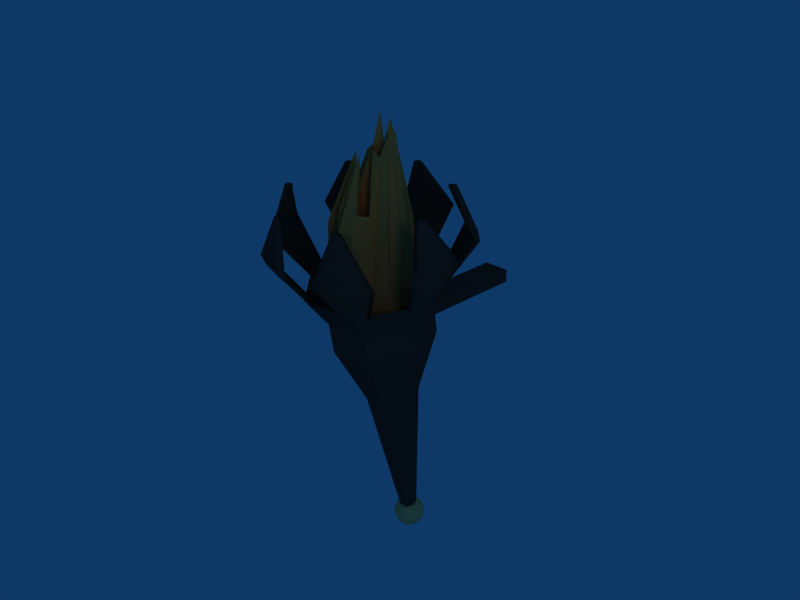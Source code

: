 # Source: medieval-torch.blend  (saved by Blender 2.46.0; exported with 4.5.12 LTS)
import bpy
from mathutils import Matrix  # noqa: F401  (used for matrix-valued properties, if any)

bpy.ops.wm.read_factory_settings(use_empty=True)
scene = bpy.context.scene
scene.name = 'Scene'

# ---- collections
col_collection_1 = bpy.data.collections.new('Collection 1'); scene.collection.children.link(col_collection_1)
col_collection_11 = bpy.data.collections.new('Collection 11'); scene.collection.children.link(col_collection_11)

# ---- materials (node trees are filled in below, after node groups)
mat_metal_corroded = bpy.data.materials.new('Metal_Corroded')
mat_metal_corroded.alpha_threshold = 0.0
mat_metal_corroded.diffuse_color = (0.2, 0.2, 0.2, 1.0)
mat_metal_corroded.specular_color = (0.6, 0.8, 1.0)
mat_metal_corroded.roughness = 0.5
mat_metal_corroded.specular_intensity = 0.4
mat_metal_corroded.line_color = (0.0, 0.0, 0.0, 1.0)
mat_fire_candle = bpy.data.materials.new('FIRE candle')
mat_fire_candle.alpha_threshold = 0.0
mat_fire_candle.diffuse_color = (1.0, 0.5726, 0.2688, 1.0)
mat_fire_candle.specular_color = (1.0, 0.09833, 0.09833)
mat_fire_candle.roughness = 0.5
mat_fire_candle.specular_intensity = 0.269
mat_fire_candle.line_color = (0.0, 0.0, 0.0, 0.8805)
mat_metal_brass_polish = bpy.data.materials.new('METAL brass polish')
mat_metal_brass_polish.alpha_threshold = 0.0
mat_metal_brass_polish.diffuse_color = (1.0, 0.8, 0.5, 1.0)
mat_metal_brass_polish.specular_color = (1.0, 0.6, 0.6)
mat_metal_brass_polish.roughness = 0.5
mat_metal_brass_polish.line_color = (0.0, 0.0, 0.0, 1.0)

# ---- material node trees

# ---- world
world_world = bpy.data.worlds.new('World'); scene.world = world_world
world_world.color = (0.05656, 0.2208, 0.4)
world_world.use_sun_shadow = False
world_world.sun_shadow_jitter_overblur = 0.0
world_world.cycles.sampling_method = 'MANUAL'
world_world.cycles.sample_map_resolution = 256

# ---- cameras
cam_camera = bpy.data.cameras.new('Camera')
cam_camera.passepartout_alpha = 0.2
cam_camera.clip_end = 100.0
cam_camera.lens = 35.0
cam_camera.ortho_scale = 7.314
cam_camera.show_passepartout = False
cam_camera.show_safe_areas = True
cam_camera.dof.focus_distance = 0.0
cam_camera.dof.aperture_fstop = 128.0

# ---- lights
light_spot = bpy.data.lights.new('Spot', 'POINT')
light_spot.transmission_factor = 0.0
light_spot.cutoff_distance = 30.0
light_spot.energy = 300.0
light_spot.shadow_buffer_clip_start = 1.001
light_spot.shadow_soft_size = 1.0
light_spot.shadow_maximum_resolution = 0.006
light_spot.use_absolute_resolution = True
light_spot.cycles.use_multiple_importance_sampling = False

# ---- meshes
me_circle_001 = bpy.data.meshes.new('Circle.001')
me_circle_001.from_pydata([(0.8589, 0.8589, 0.0), (1.207, -0.136, 0.0), (0.6462, -1.028, 0.0), (-0.4012, -1.146, 0.0), (-1.146, -0.4012, 0.0), (-1.028, 0.6462, 0.0), (-0.136, 1.207, 0.0), (0.6329, 0.6329, -0.5655), (0.8894, -0.1002, -0.5655), (0.4762, -0.7578, -0.5655), (-0.2956, -0.8448, -0.5655), (-0.8448, -0.2956, -0.5655), (-0.7578, 0.4762, -0.5655), (-0.1002, 0.8894, -0.5655), (0.8894, -0.1002, -1.111), (0.6329, 0.6329, -1.111), (0.4762, -0.7578, -1.111), (-0.2956, -0.8448, -1.111), (-0.8448, -0.2956, -1.111), (-0.7578, 0.4762, -1.111), (-0.1002, 0.8894, -1.111), (0.4705, -0.05301, -2.28), (0.3348, 0.3348, -2.28), (0.2519, -0.4009, -2.28), (-0.1564, -0.4469, -2.28), (-0.4469, -0.1564, -2.28), (-0.4009, 0.2519, -2.28), (-0.05301, 0.4705, -2.28), (0.1491, -0.0168, -5.119), (0.1061, 0.1061, -5.119), (0.07984, -0.1271, -5.119), (-0.04956, -0.1416, -5.119), (-0.1416, -0.04956, -5.119), (-0.1271, 0.07984, -5.119), (-0.0168, 0.1491, -5.119)], [], [(1, 0, 7, 8), (2, 1, 8, 9), (3, 2, 9, 10), (4, 3, 10, 11), (5, 4, 11, 12), (6, 5, 12, 13), (0, 6, 13, 7), (8, 7, 15, 14), (9, 8, 14, 16), (10, 9, 16, 17), (11, 10, 17, 18), (12, 11, 18, 19), (13, 12, 19, 20), (7, 13, 20, 15), (14, 15, 22, 21), (16, 14, 21, 23), (17, 16, 23, 24), (18, 17, 24, 25), (19, 18, 25, 26), (20, 19, 26, 27), (15, 20, 27, 22), (21, 22, 29, 28), (23, 21, 28, 30), (24, 23, 30, 31), (25, 24, 31, 32), (26, 25, 32, 33), (27, 26, 33, 34), (22, 27, 34, 29)])
me_circle_001.materials.append(mat_metal_corroded)
me_circle_001.use_remesh_preserve_volume = False
me_circle_001.use_remesh_preserve_attributes = False
me_circle_001.use_mirror_vertex_groups = False
me_circle_001.update()
me_cube_001 = bpy.data.meshes.new('Cube.001')
me_cube_001.from_pydata([(0.2128, 1.014, -0.1036), (0.2128, -1.014, -0.1036), (-0.2128, -1.014, -0.1036), (-0.2128, 1.014, -0.1036), (0.2128, 1.014, 0.1036), (0.2128, -1.014, 0.1036), (-0.2128, -1.014, 0.1036), (-0.2128, 1.014, 0.1036)], [], [(0, 1, 2, 3), (4, 7, 6, 5), (0, 4, 5, 1), (1, 5, 6, 2), (2, 6, 7, 3), (4, 0, 3, 7)])
me_cube_001.materials.append(mat_metal_corroded)
me_cube_001.use_remesh_preserve_volume = False
me_cube_001.use_remesh_preserve_attributes = False
me_cube_001.use_mirror_vertex_groups = False
me_cube_001.update()
me_sphere_001 = bpy.data.meshes.new('Sphere.001')
me_sphere_001.from_pydata([(0.9239, -2.603e-08, -0.3827), (0.3536, 0.1464, -0.9239), (0.6533, 0.2706, -0.7071), (0.8536, 0.3536, -0.3827), (0.9239, 0.3827, 1.139e-10), (0.5263, 0.2132, 3.456), (0.4192, 0.1688, 3.007), (0.2589, 0.1024, 3.123), (0.2706, 0.2706, 0.8992), (0.5, 0.5, 0.7071), (0.6533, 0.6533, 0.3827), (0.7071, 0.7071, -4.388e-08), (0.6533, 0.6533, -0.3827), (0.5, 0.5, -0.7071), (0.2706, 0.2706, -0.9239), (0.1464, 0.3536, -0.9239), (0.2706, 0.6533, -0.7071), (0.3536, 0.8536, -0.3827), (0.3827, 0.9239, -8.12e-08), (0.3536, 0.8536, 1.592), (0.2145, 0.3735, 3.654), (0.1481, 0.2132, 3.123), (0.06983, 0.2288, 3.77), (-6.755e-08, 0.7071, 0.7071), (-4.657e-08, 0.9239, 1.568), (-4.632e-08, 1.0, -1.062e-07), (2.391e-08, 0.9239, -0.3827), (6.269e-08, 0.7071, -0.7071), (7.734e-08, 0.3827, -0.9239), (-0.1464, 0.3536, -0.9239), (-0.2706, 0.6533, -0.7071), (-0.3536, 0.8536, -0.3827), (-0.3827, 0.9239, -1.149e-07), (-0.3536, 0.8536, 0.358), (-0.2706, 0.6533, 0.7071), (-0.1464, 0.3536, 0.9239), (-0.07489, 0.1688, 3.123), (-0.5, 0.5, 0.7071), (-0.6533, 0.6533, 0.358), (-0.7071, 0.7071, -1.062e-07), (-0.6533, 0.6533, -0.3827), (-0.5, 0.5, -0.7071), (-0.2706, 0.2706, -0.9239), (-0.3536, 0.1464, -0.9239), (-0.6533, 0.2706, -0.7071), (-0.8536, 0.3536, -0.3827), (-0.9239, 0.3827, -8.136e-08), (-0.8536, 0.3536, 0.3827), (-0.2795, 0.1688, 2.983), (-0.3536, 0.1464, 2.134), (-0.3827, 5.38e-08, 0.9239), (-0.7071, 2.843e-08, 1.892), (-0.9239, 2.898e-08, 0.358), (-1.0, -7.081e-08, -4.409e-08), (-0.9239, -3.74e-08, -0.3827), (-0.7071, -9.421e-08, -0.7071), (-0.3827, -7.664e-08, -0.9239), (-0.3536, -0.1464, -0.9239), (-0.6533, -0.2706, -0.7071), (-0.8536, -0.3536, -0.3827), (-0.9239, -0.3827, -1.139e-10), (-0.3866, -0.165, 2.809), (-0.2795, -0.1206, 3.007), (-0.3536, -0.1464, 2.134), (0.06983, 0.0241, 3.164), (-0.2706, -0.2706, 0.9239), (-0.5, -0.5, 0.7071), (-0.6533, -0.6533, 1.592), (-0.7071, -0.7071, 4.388e-08), (-0.6533, -0.6533, -0.3827), (-0.5, -0.5, -0.7071), (-0.2706, -0.2706, -0.9239), (3.431e-08, -2.262e-07, -1.0), (-0.1464, -0.3536, -0.9239), (-0.2706, -0.6533, -0.7071), (-0.3536, -0.8536, -0.3827), (-0.3827, -0.9239, 8.12e-08), (-0.3536, -0.8536, 0.3827), (-0.2706, -0.6533, 1.917), (-0.1464, -0.3536, 2.134), (-5.208e-08, -0.3827, 2.109), (0.06983, -0.3541, 3.007), (-2.391e-08, -0.9239, 1.568), (6.932e-08, -1.0, 1.062e-07), (4.657e-08, -0.9239, -0.3827), (7.791e-08, -0.7071, -0.7071), (6.416e-08, -0.3827, -0.9239), (0.1464, -0.3536, -0.9239), (0.2706, -0.6533, -0.7071), (0.3536, -0.8536, -0.3827), (0.3827, -0.9239, 1.149e-07), (0.3536, -0.8536, 1.568), (0.2706, -0.6533, 1.917), (0.1464, -0.3536, 0.8992), (0.2145, -0.1206, 3.123), (0.5, -0.5, 1.917), (0.6533, -0.6533, 0.3827), (0.7071, -0.7071, 1.062e-07), (0.6533, -0.6533, -0.3827), (0.5, -0.5, -0.7071), (0.2706, -0.2706, -0.9239), (0.3536, -0.1464, -0.9239), (0.6533, -0.2706, -0.7071), (0.8536, -0.3536, -0.3827), (0.9239, -0.3827, 8.136e-08), (0.8536, -0.3536, 1.592), (0.4192, -0.1206, 3.007), (0.3536, -0.1464, 0.8992), (0.3827, 1.502e-07, 0.9239), (0.448, 0.0241, 3.007), (0.5639, 0.0241, 3.481), (1.0, 1.356e-07, 4.409e-08), (0.7071, 4.533e-10, -0.7071), (0.3827, -6.521e-08, -0.9239)], [], [(72, 1, 113), (113, 1, 2, 112), (3, 0, 112, 2), (0, 3, 4, 111), (111, 4, 5, 110), (110, 5, 6, 109), (109, 6, 7, 108), (108, 7, 64), (7, 8, 64), (6, 9, 8, 7), (5, 10, 9, 6), (4, 11, 10, 5), (3, 12, 11, 4), (2, 13, 12, 3), (1, 14, 13, 2), (72, 14, 1), (72, 15, 14), (14, 15, 16, 13), (13, 16, 17, 12), (12, 17, 18, 11), (11, 18, 19, 10), (10, 19, 20, 9), (9, 20, 21, 8), (8, 21, 64), (21, 22, 64), (20, 23, 22, 21), (19, 24, 23, 20), (18, 25, 24, 19), (17, 26, 25, 18), (16, 27, 26, 17), (15, 28, 27, 16), (72, 28, 15), (72, 29, 28), (28, 29, 30, 27), (27, 30, 31, 26), (26, 31, 32, 25), (25, 32, 33, 24), (24, 33, 34, 23), (23, 34, 35, 22), (22, 35, 64), (35, 36, 64), (34, 37, 36, 35), (33, 38, 37, 34), (32, 39, 38, 33), (31, 40, 39, 32), (30, 41, 40, 31), (29, 42, 41, 30), (72, 42, 29), (72, 43, 42), (42, 43, 44, 41), (41, 44, 45, 40), (40, 45, 46, 39), (39, 46, 47, 38), (38, 47, 48, 37), (37, 48, 49, 36), (36, 49, 64), (49, 50, 64), (48, 51, 50, 49), (47, 52, 51, 48), (46, 53, 52, 47), (45, 54, 53, 46), (44, 55, 54, 45), (43, 56, 55, 44), (72, 56, 43), (72, 57, 56), (56, 57, 58, 55), (55, 58, 59, 54), (54, 59, 60, 53), (53, 60, 61, 52), (52, 61, 62, 51), (51, 62, 63, 50), (50, 63, 64), (63, 65, 64), (62, 66, 65, 63), (61, 67, 66, 62), (60, 68, 67, 61), (59, 69, 68, 60), (58, 70, 69, 59), (57, 71, 70, 58), (72, 71, 57), (72, 73, 71), (71, 73, 74, 70), (70, 74, 75, 69), (69, 75, 76, 68), (68, 76, 77, 67), (67, 77, 78, 66), (66, 78, 79, 65), (65, 79, 64), (79, 80, 64), (78, 81, 80, 79), (77, 82, 81, 78), (76, 83, 82, 77), (75, 84, 83, 76), (74, 85, 84, 75), (73, 86, 85, 74), (72, 86, 73), (72, 87, 86), (86, 87, 88, 85), (85, 88, 89, 84), (84, 89, 90, 83), (83, 90, 91, 82), (82, 91, 92, 81), (81, 92, 93, 80), (80, 93, 64), (93, 94, 64), (92, 95, 94, 93), (91, 96, 95, 92), (90, 97, 96, 91), (89, 98, 97, 90), (88, 99, 98, 89), (87, 100, 99, 88), (72, 100, 87), (72, 101, 100), (100, 101, 102, 99), (99, 102, 103, 98), (98, 103, 104, 97), (97, 104, 105, 96), (96, 105, 106, 95), (95, 106, 107, 94), (94, 107, 64), (107, 108, 64), (106, 109, 108, 107), (105, 110, 109, 106), (104, 111, 110, 105), (103, 0, 111, 104), (0, 103, 102, 112), (101, 113, 112, 102), (72, 113, 101)])
me_sphere_001.materials.append(mat_fire_candle)
me_sphere_001.use_remesh_preserve_volume = False
me_sphere_001.use_remesh_preserve_attributes = False
me_sphere_001.use_mirror_vertex_groups = False
me_sphere_001.update()
me_sphere = bpy.data.meshes.new('Sphere')
me_sphere.from_pydata([(0.9239, 1.579e-08, -0.3827), (0.3536, 0.1464, -0.9239), (0.6533, 0.2706, -0.7071), (0.8536, 0.3536, -0.3827), (0.9239, 0.3827, 1.579e-08), (0.8536, 0.3536, 0.3827), (0.6533, 0.2706, 0.7071), (0.3536, 0.1464, 0.9239), (0.2706, 0.2706, 0.9239), (0.5, 0.5, 0.7071), (0.6533, 0.6533, 0.3827), (0.7071, 0.7071, 2.918e-08), (0.6533, 0.6533, -0.3827), (0.5, 0.5, -0.7071), (0.2706, 0.2706, -0.9239), (0.1464, 0.3536, -0.9239), (0.2706, 0.6533, -0.7071), (0.3536, 0.8536, -0.3827), (0.3827, 0.9239, 3.813e-08), (0.3536, 0.8536, 0.3827), (0.2706, 0.6533, 0.7071), (0.1464, 0.3536, 0.9239), (-1.425e-08, 0.3827, 0.9239), (-1.446e-08, 0.7071, 0.7071), (-2.705e-08, 0.9239, 0.3827), (-6.333e-08, 1.0, 4.127e-08), (-2.705e-08, 0.9239, -0.3827), (-1.446e-08, 0.7071, -0.7071), (-1.425e-08, 0.3827, -0.9239), (-0.1464, 0.3536, -0.9239), (-0.2706, 0.6533, -0.7071), (-0.3536, 0.8536, -0.3827), (-0.3827, 0.9239, 3.813e-08), (-0.3536, 0.8536, 0.3827), (-0.2706, 0.6533, 0.7071), (-0.1464, 0.3536, 0.9239), (-0.2706, 0.2706, 0.9239), (-0.5, 0.5, 0.7071), (-0.6533, 0.6533, 0.3827), (-0.7071, 0.7071, 2.918e-08), (-0.6533, 0.6533, -0.3827), (-0.5, 0.5, -0.7071), (-0.2706, 0.2706, -0.9239), (-0.3536, 0.1464, -0.9239), (-0.6533, 0.2706, -0.7071), (-0.8536, 0.3536, -0.3827), (-0.9239, 0.3827, 1.579e-08), (-0.8536, 0.3536, 0.3827), (-0.6533, 0.2706, 0.7071), (-0.3536, 0.1464, 0.9239), (-0.3827, -6.148e-08, 0.9239), (-0.7071, -5.659e-08, 0.7071), (-0.9239, -1.284e-08, 0.3827), (-1.0, -6.306e-08, -2.602e-15), (-0.9239, 1.874e-08, -0.3827), (-0.7071, 1.77e-09, -0.7071), (-0.3827, 4.457e-08, -0.9239), (-0.3536, -0.1464, -0.9239), (-0.6533, -0.2706, -0.7071), (-0.8536, -0.3536, -0.3827), (-0.9239, -0.3827, -1.579e-08), (-0.8536, -0.3536, 0.3827), (-0.6533, -0.2706, 0.7071), (-0.3536, -0.1464, 0.9239), (0.0, -4.127e-08, 1.0), (-0.2706, -0.2706, 0.9239), (-0.5, -0.5, 0.7071), (-0.6533, -0.6533, 0.3827), (-0.7071, -0.7071, -2.918e-08), (-0.6533, -0.6533, -0.3827), (-0.5, -0.5, -0.7071), (-0.2706, -0.2706, -0.9239), (-5.778e-08, -9.823e-08, -1.0), (-0.1464, -0.3536, -0.9239), (-0.2706, -0.6533, -0.7071), (-0.3536, -0.8536, -0.3827), (-0.3827, -0.9239, -3.813e-08), (-0.3536, -0.8536, 0.3827), (-0.2706, -0.6533, 0.7071), (-0.1464, -0.3536, 0.9239), (3.952e-08, -0.3827, 0.9239), (2.482e-08, -0.7071, 0.7071), (2.705e-08, -0.9239, 0.3827), (8.633e-08, -1.0, -4.127e-08), (2.705e-08, -0.9239, -0.3827), (2.482e-08, -0.7071, -0.7071), (-1.442e-08, -0.3827, -0.9239), (0.1464, -0.3536, -0.9239), (0.2706, -0.6533, -0.7071), (0.3536, -0.8536, -0.3827), (0.3827, -0.9239, -3.813e-08), (0.3536, -0.8536, 0.3827), (0.2706, -0.6533, 0.7071), (0.1464, -0.3536, 0.9239), (0.2706, -0.2706, 0.9239), (0.5, -0.5, 0.7071), (0.6533, -0.6533, 0.3827), (0.7071, -0.7071, -2.918e-08), (0.6533, -0.6533, -0.3827), (0.5, -0.5, -0.7071), (0.2706, -0.2706, -0.9239), (0.3536, -0.1464, -0.9239), (0.6533, -0.2706, -0.7071), (0.8536, -0.3536, -0.3827), (0.9239, -0.3827, -1.579e-08), (0.8536, -0.3536, 0.3827), (0.6533, -0.2706, 0.7071), (0.3536, -0.1464, 0.9239), (0.3827, 2.902e-08, 0.9239), (0.7071, 2.712e-08, 0.7071), (0.9239, -1.874e-08, 0.3827), (1.0, 1.278e-07, 5.275e-15), (0.7071, 8.548e-08, -0.7071), (0.3827, 5.008e-08, -0.9239)], [], [(72, 1, 113), (113, 1, 2, 112), (3, 0, 112, 2), (0, 3, 4, 111), (111, 4, 5, 110), (110, 5, 6, 109), (109, 6, 7, 108), (108, 7, 64), (7, 8, 64), (6, 9, 8, 7), (5, 10, 9, 6), (4, 11, 10, 5), (3, 12, 11, 4), (2, 13, 12, 3), (1, 14, 13, 2), (72, 14, 1), (72, 15, 14), (14, 15, 16, 13), (13, 16, 17, 12), (12, 17, 18, 11), (11, 18, 19, 10), (10, 19, 20, 9), (9, 20, 21, 8), (8, 21, 64), (21, 22, 64), (20, 23, 22, 21), (19, 24, 23, 20), (18, 25, 24, 19), (17, 26, 25, 18), (16, 27, 26, 17), (15, 28, 27, 16), (72, 28, 15), (72, 29, 28), (28, 29, 30, 27), (27, 30, 31, 26), (26, 31, 32, 25), (25, 32, 33, 24), (24, 33, 34, 23), (23, 34, 35, 22), (22, 35, 64), (35, 36, 64), (34, 37, 36, 35), (33, 38, 37, 34), (32, 39, 38, 33), (31, 40, 39, 32), (30, 41, 40, 31), (29, 42, 41, 30), (72, 42, 29), (72, 43, 42), (42, 43, 44, 41), (41, 44, 45, 40), (40, 45, 46, 39), (39, 46, 47, 38), (38, 47, 48, 37), (37, 48, 49, 36), (36, 49, 64), (49, 50, 64), (48, 51, 50, 49), (47, 52, 51, 48), (46, 53, 52, 47), (45, 54, 53, 46), (44, 55, 54, 45), (43, 56, 55, 44), (72, 56, 43), (72, 57, 56), (56, 57, 58, 55), (55, 58, 59, 54), (54, 59, 60, 53), (53, 60, 61, 52), (52, 61, 62, 51), (51, 62, 63, 50), (50, 63, 64), (63, 65, 64), (62, 66, 65, 63), (61, 67, 66, 62), (60, 68, 67, 61), (59, 69, 68, 60), (58, 70, 69, 59), (57, 71, 70, 58), (72, 71, 57), (72, 73, 71), (71, 73, 74, 70), (70, 74, 75, 69), (69, 75, 76, 68), (68, 76, 77, 67), (67, 77, 78, 66), (66, 78, 79, 65), (65, 79, 64), (79, 80, 64), (78, 81, 80, 79), (77, 82, 81, 78), (76, 83, 82, 77), (75, 84, 83, 76), (74, 85, 84, 75), (73, 86, 85, 74), (72, 86, 73), (72, 87, 86), (86, 87, 88, 85), (85, 88, 89, 84), (84, 89, 90, 83), (83, 90, 91, 82), (82, 91, 92, 81), (81, 92, 93, 80), (80, 93, 64), (93, 94, 64), (92, 95, 94, 93), (91, 96, 95, 92), (90, 97, 96, 91), (89, 98, 97, 90), (88, 99, 98, 89), (87, 100, 99, 88), (72, 100, 87), (72, 101, 100), (100, 101, 102, 99), (99, 102, 103, 98), (98, 103, 104, 97), (97, 104, 105, 96), (96, 105, 106, 95), (95, 106, 107, 94), (94, 107, 64), (107, 108, 64), (106, 109, 108, 107), (105, 110, 109, 106), (104, 111, 110, 105), (103, 0, 111, 104), (0, 103, 102, 112), (101, 113, 112, 102), (72, 113, 101)])
me_sphere.polygons.foreach_set('use_smooth', [True] * 128)
me_sphere.materials.append(mat_metal_brass_polish)
me_sphere.use_remesh_preserve_volume = False
me_sphere.use_remesh_preserve_attributes = False
me_sphere.use_mirror_vertex_groups = False
me_sphere.update()
me_circle = bpy.data.meshes.new('Circle')
me_circle.from_pydata([(2.922, 2.922, 0.0), (4.106, -0.4626, 0.0), (2.198, -3.499, 0.0), (-1.365, -3.9, 0.0), (-3.9, -1.365, 0.0), (-3.499, 2.198, 0.0), (-0.4626, 4.106, 0.0)], [(0, 1), (1, 2), (2, 3), (3, 4), (4, 5), (5, 6), (0, 6)], [])
me_circle.use_remesh_preserve_volume = False
me_circle.use_remesh_preserve_attributes = False
me_circle.use_mirror_vertex_groups = False
me_circle.update()
me_cylinder = bpy.data.meshes.new('Cylinder')
me_cylinder.from_pydata([(0.3639, 1.286, 0.0007081), (0.5115, -0.2037, 0.0007081), (0.2738, -1.54, 0.0007081), (-0.17, -1.717, 0.0007081), (-0.4858, -0.6008, 0.0007081), (-0.4358, 0.9678, 0.0007081), (-0.05763, 1.808, 0.0007081), (1.948, 0.3546, 2.001), (2.096, -0.05614, 2.001), (1.858, -0.4246, 2.001), (1.414, -0.4733, 2.001), (1.098, -0.1656, 2.001), (1.148, 0.2668, 2.001), (1.527, 0.4983, 2.001), (2.667e-08, -1.897e-07, 0.0007081), (1.584, 3.957e-07, 2.001), (3.974, -0.4033, 1.001), (3.827, 2.547, 1.001), (3.737, -3.05, 1.001), (3.293, -3.4, 1.001), (2.977, -1.19, 1.001), (3.027, 1.916, 1.001), (3.405, 3.579, 1.001)], [], [(14, 0, 1), (15, 8, 7), (14, 1, 2), (15, 9, 8), (14, 2, 3), (15, 10, 9), (14, 3, 4), (15, 11, 10), (14, 4, 5), (15, 12, 11), (14, 5, 6), (15, 13, 12), (6, 0, 14), (15, 7, 13), (0, 17, 16, 1), (17, 7, 8, 16), (1, 16, 18, 2), (16, 8, 9, 18), (2, 18, 19, 3), (18, 9, 10, 19), (3, 19, 20, 4), (19, 10, 11, 20), (4, 20, 21, 5), (20, 11, 12, 21), (5, 21, 22, 6), (21, 12, 13, 22), (17, 0, 6, 22), (22, 13, 7, 17)])
me_cylinder.polygons.foreach_set('use_smooth', [True] * 28)
me_cylinder.materials.append(mat_metal_corroded)
me_cylinder.use_remesh_preserve_volume = False
me_cylinder.use_remesh_preserve_attributes = False
me_cylinder.use_mirror_vertex_groups = False
me_cylinder.update()

# ---- objects
ob_circle_001 = bpy.data.objects.new('Circle.001', me_circle_001)
ob_cube = bpy.data.objects.new('Cube', me_cube_001)
ob_sphere_001 = bpy.data.objects.new('Sphere.001', me_sphere_001)
ob_sphere = bpy.data.objects.new('Sphere', me_sphere)
ob_circle = bpy.data.objects.new('Circle', me_circle)
ob_cylinder = bpy.data.objects.new('Cylinder', me_cylinder)
ob_lamp = bpy.data.objects.new('Lamp', light_spot)
ob_camera = bpy.data.objects.new('Camera', cam_camera)

# ---- transforms, parenting, visibility, modifiers, constraints
ob_circle_001.location = (0.0, 0.0, 0.7576)
ob_circle_001.rotation_euler = (0.1364, -0.0, 0.0)
ob_circle_001.scale = (0.873, 0.873, 0.873)
ob_circle_001.lock_rotations_4d = False
ob_circle_001.empty_display_type = 'ARROWS'
ob_circle_001.color = (0.0, 0.0, 0.0, 1.0)
ob_circle_001.lineart.crease_threshold = 0.0
ob_cube.parent = ob_circle_001
ob_cube.matrix_parent_inverse = Matrix(((1.145, 0.0, 0.0, 0.0), (0.0, 1.135, 0.1557, -0.118), (0.0, -0.1557, 1.135, -0.8597), (0.0, 0.0, 0.0, 1.0)))
ob_cube.location = (0.02394, 1.612, 0.02563)
ob_cube.lock_rotations_4d = False
ob_cube.empty_display_type = 'ARROWS'
ob_cube.color = (0.0, 0.0, 0.0, 1.0)
ob_cube.lineart.crease_threshold = 0.0
ob_sphere_001.parent = ob_circle_001
ob_sphere_001.matrix_parent_inverse = Matrix(((2.505, 0.0, 0.0, -0.0), (0.0, 2.505, 0.0, -0.0), (0.0, 0.0, 2.505, -1.898), (0.0, 0.0, 0.0, 1.0)))
ob_sphere_001.location = (0.0, -0.02247, 0.6723)
ob_sphere_001.rotation_euler = (-0.1336, -0.0, 0.0)
ob_sphere_001.scale = (0.2953, 0.2953, 0.3057)
ob_sphere_001.lock_rotations_4d = False
ob_sphere_001.empty_display_type = 'ARROWS'
ob_sphere_001.color = (0.0, 0.0, 0.0, 1.0)
ob_sphere_001.lineart.crease_threshold = 0.0
_vg = ob_sphere_001.vertex_groups.new(name='Bottom')
ob_sphere.parent = ob_circle_001
ob_sphere.matrix_parent_inverse = Matrix(((1.0, 0.0, 0.0, -0.0), (0.0, 1.0, 0.0, -0.0), (0.0, 0.0, 1.0, -5.135), (0.0, 0.0, 0.0, 1.0)))
ob_sphere.location = (0.0, 0.0, -0.1481)
ob_sphere.scale = (-0.287, -0.287, -0.287)
ob_sphere.lock_rotations_4d = False
ob_sphere.empty_display_type = 'ARROWS'
ob_sphere.color = (0.0, 0.0, 0.0, 1.0)
ob_sphere.lineart.crease_threshold = 0.0
ob_circle.parent = ob_circle_001
ob_circle.location = (0.0, 0.0, 0.0)
ob_circle.scale = (0.276, 0.276, 0.276)
ob_circle.lock_rotations_4d = False
ob_circle.empty_display_type = 'ARROWS'
ob_circle.color = (0.0, 0.0, 0.0, 1.0)
ob_circle.show_instancer_for_render = False
ob_circle.instance_type = 'VERTS'
ob_circle.use_instance_vertices_rotation = True
ob_circle.lineart.crease_threshold = 0.0
ob_cylinder.parent = ob_circle
ob_cylinder.location = (0.0, 0.0, 0.0)
ob_cylinder.scale = (0.5423, 0.4401, 2.705)
ob_cylinder.track_axis = 'POS_X'
ob_cylinder.up_axis = 'X'
ob_cylinder.lock_rotations_4d = False
ob_cylinder.empty_display_type = 'ARROWS'
ob_cylinder.color = (0.0, 0.0, 0.0, 1.0)
ob_cylinder.lineart.crease_threshold = 0.0
ob_lamp.location = (8.298, -4.179, 5.904)
ob_lamp.rotation_euler = (0.6503, 0.05522, 1.866)
ob_lamp.lock_rotations_4d = False
ob_lamp.empty_display_type = 'ARROWS'
ob_lamp.color = (0.0, 0.0, 0.0, 0.0)
ob_lamp.lineart.crease_threshold = 0.0
ob_camera.location = (7.481, -6.508, 5.344)
ob_camera.rotation_euler = (1.109, 0.01082, 0.8149)
ob_camera.lock_rotations_4d = False
ob_camera.empty_display_type = 'ARROWS'
ob_camera.color = (0.0, 0.0, 0.0, 0.0)
ob_camera.display_type = 'WIRE'
ob_camera.lineart.crease_threshold = 0.0

# ---- collection membership
col_collection_1.objects.link(ob_circle_001)
col_collection_1.objects.link(ob_cube)
col_collection_1.objects.link(ob_sphere_001)
col_collection_1.objects.link(ob_sphere)
col_collection_1.objects.link(ob_circle)
col_collection_1.objects.link(ob_cylinder)
col_collection_11.objects.link(ob_lamp)
col_collection_11.objects.link(ob_camera)

# ---- scene / render settings (as saved in the file)
scene.camera = ob_camera
scene.frame_start = 1; scene.frame_end = 250; scene.frame_set(1)
scene.render.engine = 'BLENDER_EEVEE_NEXT'
scene.render.image_settings.compression = 90
scene.render.resolution_x = 800
scene.render.resolution_y = 600
scene.render.pixel_aspect_x = 100.0
scene.render.pixel_aspect_y = 100.0
scene.render.fps = 25
scene.render.dither_intensity = 0.0
scene.render.use_compositing = False
scene.render.use_sequencer = False
scene.render.bake_margin = 2
scene.render.bake_bias = 0.0
scene.render.use_stamp_time = False
scene.render.use_stamp_date = False
scene.render.use_stamp_frame = False
scene.render.use_stamp_camera = False
scene.render.use_stamp_scene = False
scene.render.use_stamp_filename = False
scene.render.use_stamp_render_time = False
scene.render.stamp_font_size = 0
scene.cycles.use_denoising = False
scene.cycles.samples = 10
scene.cycles.sampling_pattern = 'TABULATED_SOBOL'
scene.cycles.light_sampling_threshold = 0.0
scene.cycles.use_adaptive_sampling = False
scene.cycles.use_light_tree = False
scene.cycles.blur_glossy = 0.0
scene.cycles.volume_bounces = 1
scene.cycles.pixel_filter_type = 'GAUSSIAN'
scene.cycles.sample_clamp_indirect = 0.0
scene.view_settings.view_transform = 'Raw'
bpy.context.view_layer.update()
